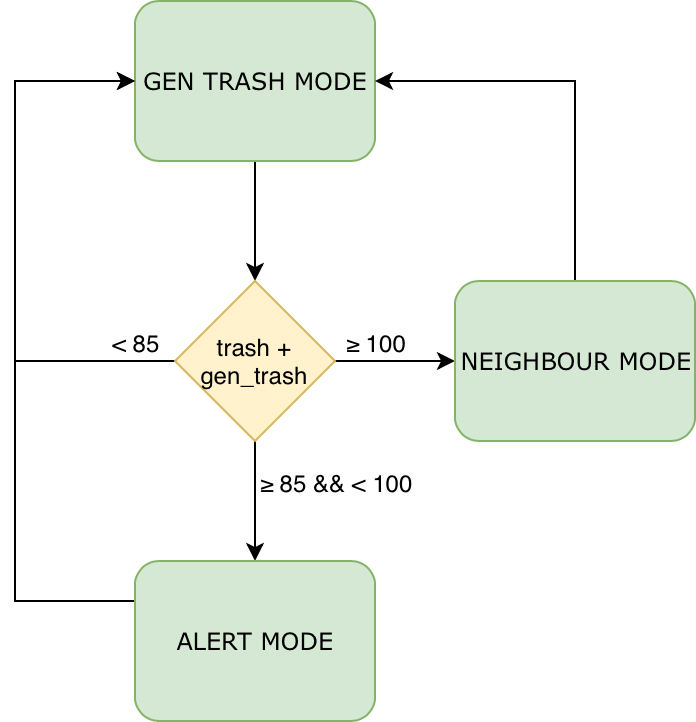

The diagram above was exported from draw.io. Its source (the exported page's mxGraphModel, read from the mxfile embedded in the PNG):
<mxGraphModel dx="1186" dy="1829" grid="1" gridSize="10" guides="1" tooltips="1" connect="1" arrows="1" fold="1" page="1" pageScale="1" pageWidth="850" pageHeight="1100" math="0" shadow="0">
  <root>
    <mxCell id="0" />
    <mxCell id="1" parent="0" />
    <mxCell id="FcRH5epFL5VR_Ees2Hna-41" style="edgeStyle=orthogonalEdgeStyle;rounded=0;orthogonalLoop=1;jettySize=auto;html=1;exitX=0.5;exitY=1;exitDx=0;exitDy=0;entryX=0.5;entryY=0;entryDx=0;entryDy=0;" parent="1" source="FcRH5epFL5VR_Ees2Hna-37" target="FcRH5epFL5VR_Ees2Hna-38" edge="1">
      <mxGeometry relative="1" as="geometry" />
    </mxCell>
    <mxCell id="FcRH5epFL5VR_Ees2Hna-37" value="GEN TRASH MODE" style="rounded=1;whiteSpace=wrap;html=1;shadow=0;labelBackgroundColor=none;strokeWidth=1;fontFamily=Verdana;fontSize=12;align=center;fillColor=#d5e8d4;strokeColor=#82b366;" parent="1" vertex="1">
      <mxGeometry x="340" y="-580" width="120" height="80" as="geometry" />
    </mxCell>
    <mxCell id="FcRH5epFL5VR_Ees2Hna-42" style="edgeStyle=orthogonalEdgeStyle;rounded=0;orthogonalLoop=1;jettySize=auto;html=1;exitX=1;exitY=0.5;exitDx=0;exitDy=0;entryX=0;entryY=0.5;entryDx=0;entryDy=0;" parent="1" source="FcRH5epFL5VR_Ees2Hna-38" target="FcRH5epFL5VR_Ees2Hna-39" edge="1">
      <mxGeometry relative="1" as="geometry" />
    </mxCell>
    <mxCell id="3erJkHWKw9WO0jQBdrbG-3" value="≥ 100" style="text;html=1;resizable=0;points=[];align=center;verticalAlign=middle;labelBackgroundColor=#ffffff;" vertex="1" connectable="0" parent="FcRH5epFL5VR_Ees2Hna-42">
      <mxGeometry x="-0.05" y="4" relative="1" as="geometry">
        <mxPoint x="-9" y="-6" as="offset" />
      </mxGeometry>
    </mxCell>
    <mxCell id="FcRH5epFL5VR_Ees2Hna-45" style="edgeStyle=orthogonalEdgeStyle;rounded=0;orthogonalLoop=1;jettySize=auto;html=1;exitX=0.5;exitY=1;exitDx=0;exitDy=0;entryX=0.5;entryY=0;entryDx=0;entryDy=0;" parent="1" source="FcRH5epFL5VR_Ees2Hna-38" target="FcRH5epFL5VR_Ees2Hna-40" edge="1">
      <mxGeometry relative="1" as="geometry" />
    </mxCell>
    <mxCell id="3erJkHWKw9WO0jQBdrbG-5" value="≥ 85 &amp;amp;&amp;amp; &amp;lt; 100" style="text;html=1;resizable=0;points=[];align=center;verticalAlign=middle;labelBackgroundColor=#ffffff;" vertex="1" connectable="0" parent="FcRH5epFL5VR_Ees2Hna-45">
      <mxGeometry x="-0.2333" y="-1" relative="1" as="geometry">
        <mxPoint x="41" y="-3" as="offset" />
      </mxGeometry>
    </mxCell>
    <mxCell id="3erJkHWKw9WO0jQBdrbG-2" style="edgeStyle=orthogonalEdgeStyle;rounded=0;orthogonalLoop=1;jettySize=auto;html=1;exitX=0;exitY=0.5;exitDx=0;exitDy=0;entryX=0;entryY=0.5;entryDx=0;entryDy=0;" edge="1" parent="1" source="FcRH5epFL5VR_Ees2Hna-38" target="FcRH5epFL5VR_Ees2Hna-37">
      <mxGeometry relative="1" as="geometry">
        <Array as="points">
          <mxPoint x="280" y="-400" />
          <mxPoint x="280" y="-540" />
        </Array>
      </mxGeometry>
    </mxCell>
    <mxCell id="3erJkHWKw9WO0jQBdrbG-4" value="&amp;lt; 85" style="text;html=1;resizable=0;points=[];align=center;verticalAlign=middle;labelBackgroundColor=#ffffff;" vertex="1" connectable="0" parent="3erJkHWKw9WO0jQBdrbG-2">
      <mxGeometry x="-0.7143" y="-2" relative="1" as="geometry">
        <mxPoint x="20" y="-8" as="offset" />
      </mxGeometry>
    </mxCell>
    <mxCell id="FcRH5epFL5VR_Ees2Hna-38" value="trash + gen_trash" style="rhombus;whiteSpace=wrap;html=1;fillColor=#fff2cc;strokeColor=#d6b656;" parent="1" vertex="1">
      <mxGeometry x="360" y="-440" width="80" height="80" as="geometry" />
    </mxCell>
    <mxCell id="FcRH5epFL5VR_Ees2Hna-47" style="edgeStyle=orthogonalEdgeStyle;rounded=0;orthogonalLoop=1;jettySize=auto;html=1;exitX=0.5;exitY=0;exitDx=0;exitDy=0;entryX=1;entryY=0.5;entryDx=0;entryDy=0;" parent="1" source="FcRH5epFL5VR_Ees2Hna-39" target="FcRH5epFL5VR_Ees2Hna-37" edge="1">
      <mxGeometry relative="1" as="geometry" />
    </mxCell>
    <mxCell id="FcRH5epFL5VR_Ees2Hna-39" value="NEIGHBOUR MODE" style="rounded=1;whiteSpace=wrap;html=1;shadow=0;labelBackgroundColor=none;strokeWidth=1;fontFamily=Verdana;fontSize=12;align=center;fillColor=#d5e8d4;strokeColor=#82b366;" parent="1" vertex="1">
      <mxGeometry x="500" y="-440" width="120" height="80" as="geometry" />
    </mxCell>
    <mxCell id="FcRH5epFL5VR_Ees2Hna-46" style="edgeStyle=orthogonalEdgeStyle;rounded=0;orthogonalLoop=1;jettySize=auto;html=1;exitX=0;exitY=0.5;exitDx=0;exitDy=0;entryX=0;entryY=0.5;entryDx=0;entryDy=0;" parent="1" source="FcRH5epFL5VR_Ees2Hna-40" target="FcRH5epFL5VR_Ees2Hna-37" edge="1">
      <mxGeometry relative="1" as="geometry">
        <Array as="points">
          <mxPoint x="340" y="-280" />
          <mxPoint x="280" y="-280" />
          <mxPoint x="280" y="-540" />
        </Array>
      </mxGeometry>
    </mxCell>
    <mxCell id="FcRH5epFL5VR_Ees2Hna-40" value="ALERT MODE" style="rounded=1;whiteSpace=wrap;html=1;shadow=0;labelBackgroundColor=none;strokeWidth=1;fontFamily=Verdana;fontSize=12;align=center;fillColor=#d5e8d4;strokeColor=#82b366;" parent="1" vertex="1">
      <mxGeometry x="340" y="-300" width="120" height="80" as="geometry" />
    </mxCell>
  </root>
</mxGraphModel>